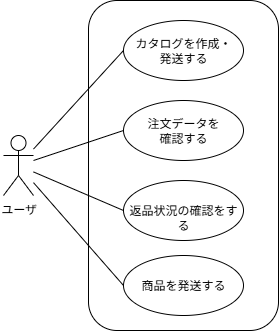

The diagram above was exported from draw.io. Its source (the exported page's mxGraphModel, read from the mxfile embedded in the PNG):
<mxGraphModel dx="1042" dy="562" grid="1" gridSize="10" guides="1" tooltips="1" connect="1" arrows="1" fold="1" page="1" pageScale="1" pageWidth="827" pageHeight="1169" math="0" shadow="0">
  <root>
    <mxCell id="0" />
    <mxCell id="1" parent="0" />
    <mxCell id="M5DvbDMgE4KCchO1DHJO-2" value="" style="rounded=1;whiteSpace=wrap;html=1;" vertex="1" parent="1">
      <mxGeometry x="235" y="330" width="190" height="330" as="geometry" />
    </mxCell>
    <mxCell id="M5DvbDMgE4KCchO1DHJO-8" style="rounded=0;orthogonalLoop=1;jettySize=auto;html=1;entryX=0;entryY=0.5;entryDx=0;entryDy=0;endArrow=none;endFill=0;" edge="1" parent="1" source="M5DvbDMgE4KCchO1DHJO-1" target="M5DvbDMgE4KCchO1DHJO-3">
      <mxGeometry relative="1" as="geometry" />
    </mxCell>
    <mxCell id="M5DvbDMgE4KCchO1DHJO-1" value="ユーザ" style="shape=umlActor;verticalLabelPosition=bottom;verticalAlign=top;html=1;outlineConnect=0;" vertex="1" parent="1">
      <mxGeometry x="150" y="465" width="30" height="60" as="geometry" />
    </mxCell>
    <mxCell id="M5DvbDMgE4KCchO1DHJO-3" value="カタログを作成・&lt;br&gt;発送する" style="ellipse;whiteSpace=wrap;html=1;" vertex="1" parent="1">
      <mxGeometry x="270" y="350" width="120" height="60" as="geometry" />
    </mxCell>
    <mxCell id="M5DvbDMgE4KCchO1DHJO-4" value="&lt;div&gt;&lt;br&gt;&lt;/div&gt;&lt;div&gt;注文データを&lt;br&gt;確認する&lt;/div&gt;&lt;div&gt;&lt;br&gt;&lt;/div&gt;" style="ellipse;whiteSpace=wrap;html=1;" vertex="1" parent="1">
      <mxGeometry x="270" y="430" width="120" height="60" as="geometry" />
    </mxCell>
    <mxCell id="M5DvbDMgE4KCchO1DHJO-5" value="&lt;div&gt;&lt;br&gt;&lt;/div&gt;&lt;div&gt;商品を発送する&lt;/div&gt;&lt;div&gt;&lt;br&gt;&lt;/div&gt;" style="ellipse;whiteSpace=wrap;html=1;" vertex="1" parent="1">
      <mxGeometry x="270" y="585" width="120" height="60" as="geometry" />
    </mxCell>
    <mxCell id="M5DvbDMgE4KCchO1DHJO-6" value="&lt;div&gt;&lt;div&gt;&lt;br&gt;&lt;/div&gt;&lt;div&gt;返品状況の確認をする&lt;/div&gt;&lt;/div&gt;" style="ellipse;whiteSpace=wrap;html=1;" vertex="1" parent="1">
      <mxGeometry x="270" y="510" width="120" height="60" as="geometry" />
    </mxCell>
    <mxCell id="M5DvbDMgE4KCchO1DHJO-9" style="rounded=0;orthogonalLoop=1;jettySize=auto;html=1;entryX=0;entryY=0.5;entryDx=0;entryDy=0;endArrow=none;endFill=0;" edge="1" parent="1" source="M5DvbDMgE4KCchO1DHJO-1" target="M5DvbDMgE4KCchO1DHJO-4">
      <mxGeometry relative="1" as="geometry" />
    </mxCell>
    <mxCell id="M5DvbDMgE4KCchO1DHJO-10" style="rounded=0;orthogonalLoop=1;jettySize=auto;html=1;entryX=0;entryY=0.5;entryDx=0;entryDy=0;endArrow=none;endFill=0;" edge="1" parent="1" source="M5DvbDMgE4KCchO1DHJO-1" target="M5DvbDMgE4KCchO1DHJO-5">
      <mxGeometry relative="1" as="geometry" />
    </mxCell>
    <mxCell id="M5DvbDMgE4KCchO1DHJO-11" style="rounded=0;orthogonalLoop=1;jettySize=auto;html=1;entryX=0;entryY=0.5;entryDx=0;entryDy=0;endArrow=none;endFill=0;" edge="1" parent="1" source="M5DvbDMgE4KCchO1DHJO-1" target="M5DvbDMgE4KCchO1DHJO-6">
      <mxGeometry relative="1" as="geometry" />
    </mxCell>
  </root>
</mxGraphModel>